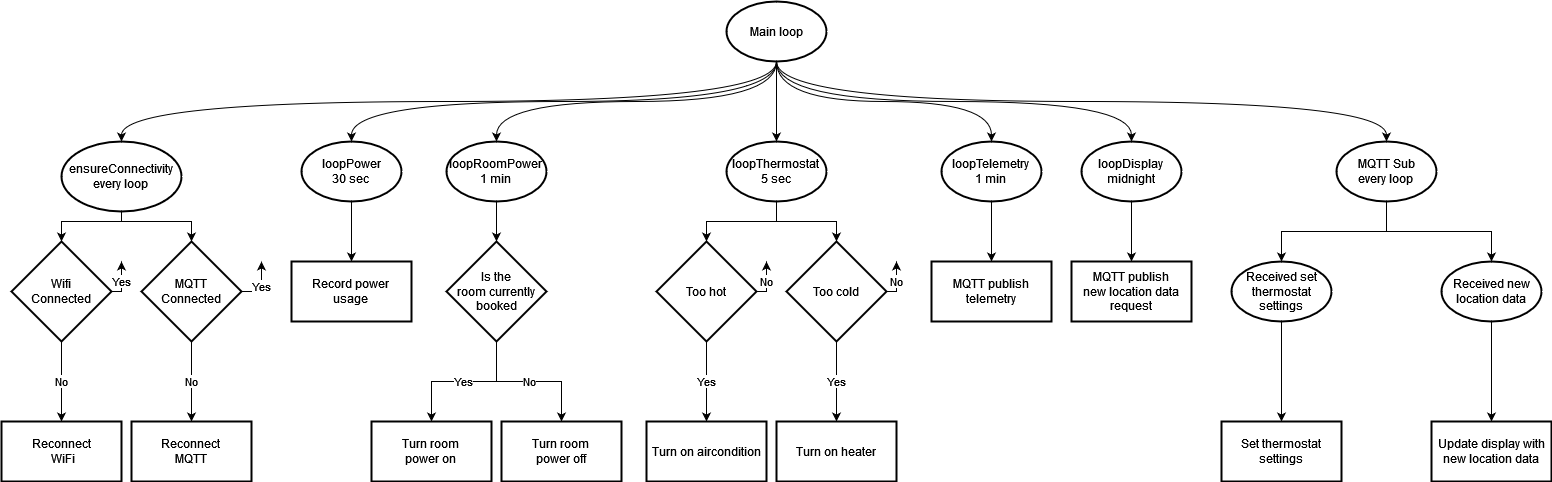

The diagram above was exported from draw.io. Its source (the exported page's mxGraphModel, read from the mxfile embedded in the PNG):
<mxGraphModel dx="2924" dy="1106" grid="1" gridSize="10" guides="1" tooltips="1" connect="1" arrows="1" fold="1" page="1" pageScale="1" pageWidth="850" pageHeight="1100" math="0" shadow="0">
  <root>
    <mxCell id="0" />
    <mxCell id="1" parent="0" />
    <mxCell id="gLfkkr0g6ziLVyQ5nW5Y-89" style="edgeStyle=orthogonalEdgeStyle;rounded=0;orthogonalLoop=1;jettySize=auto;html=1;curved=1;exitX=0.5;exitY=1;exitDx=0;exitDy=0;exitPerimeter=0;" edge="1" parent="1" source="gLfkkr0g6ziLVyQ5nW5Y-1" target="gLfkkr0g6ziLVyQ5nW5Y-66">
      <mxGeometry relative="1" as="geometry" />
    </mxCell>
    <mxCell id="gLfkkr0g6ziLVyQ5nW5Y-91" style="edgeStyle=orthogonalEdgeStyle;curved=1;rounded=0;orthogonalLoop=1;jettySize=auto;html=1;exitX=0.5;exitY=1;exitDx=0;exitDy=0;exitPerimeter=0;" edge="1" parent="1" source="gLfkkr0g6ziLVyQ5nW5Y-1" target="gLfkkr0g6ziLVyQ5nW5Y-69">
      <mxGeometry relative="1" as="geometry" />
    </mxCell>
    <mxCell id="gLfkkr0g6ziLVyQ5nW5Y-93" style="edgeStyle=orthogonalEdgeStyle;curved=1;rounded=0;orthogonalLoop=1;jettySize=auto;html=1;exitX=0.5;exitY=1;exitDx=0;exitDy=0;exitPerimeter=0;" edge="1" parent="1" source="gLfkkr0g6ziLVyQ5nW5Y-1" target="gLfkkr0g6ziLVyQ5nW5Y-72">
      <mxGeometry relative="1" as="geometry" />
    </mxCell>
    <mxCell id="gLfkkr0g6ziLVyQ5nW5Y-94" style="edgeStyle=orthogonalEdgeStyle;curved=1;rounded=0;orthogonalLoop=1;jettySize=auto;html=1;exitX=0.5;exitY=1;exitDx=0;exitDy=0;exitPerimeter=0;" edge="1" parent="1" source="gLfkkr0g6ziLVyQ5nW5Y-1" target="gLfkkr0g6ziLVyQ5nW5Y-43">
      <mxGeometry relative="1" as="geometry" />
    </mxCell>
    <mxCell id="gLfkkr0g6ziLVyQ5nW5Y-95" style="edgeStyle=orthogonalEdgeStyle;curved=1;rounded=0;orthogonalLoop=1;jettySize=auto;html=1;exitX=0.5;exitY=1;exitDx=0;exitDy=0;exitPerimeter=0;" edge="1" parent="1" source="gLfkkr0g6ziLVyQ5nW5Y-1" target="gLfkkr0g6ziLVyQ5nW5Y-32">
      <mxGeometry relative="1" as="geometry" />
    </mxCell>
    <mxCell id="gLfkkr0g6ziLVyQ5nW5Y-96" style="edgeStyle=orthogonalEdgeStyle;curved=1;rounded=0;orthogonalLoop=1;jettySize=auto;html=1;exitX=0.5;exitY=1;exitDx=0;exitDy=0;exitPerimeter=0;" edge="1" parent="1" source="gLfkkr0g6ziLVyQ5nW5Y-1" target="gLfkkr0g6ziLVyQ5nW5Y-27">
      <mxGeometry relative="1" as="geometry" />
    </mxCell>
    <mxCell id="gLfkkr0g6ziLVyQ5nW5Y-97" style="edgeStyle=orthogonalEdgeStyle;curved=1;rounded=0;orthogonalLoop=1;jettySize=auto;html=1;exitX=0.5;exitY=1;exitDx=0;exitDy=0;exitPerimeter=0;" edge="1" parent="1" source="gLfkkr0g6ziLVyQ5nW5Y-1" target="gLfkkr0g6ziLVyQ5nW5Y-5">
      <mxGeometry relative="1" as="geometry" />
    </mxCell>
    <mxCell id="gLfkkr0g6ziLVyQ5nW5Y-1" value="Main loop" style="strokeWidth=2;html=1;shape=mxgraph.flowchart.start_1;whiteSpace=wrap;" vertex="1" parent="1">
      <mxGeometry x="715" y="180" width="100" height="60" as="geometry" />
    </mxCell>
    <mxCell id="gLfkkr0g6ziLVyQ5nW5Y-105" style="edgeStyle=orthogonalEdgeStyle;rounded=0;orthogonalLoop=1;jettySize=auto;html=1;exitX=0.5;exitY=1;exitDx=0;exitDy=0;exitPerimeter=0;" edge="1" parent="1" source="gLfkkr0g6ziLVyQ5nW5Y-5" target="gLfkkr0g6ziLVyQ5nW5Y-20">
      <mxGeometry relative="1" as="geometry">
        <Array as="points">
          <mxPoint x="110" y="400" />
          <mxPoint x="180" y="400" />
        </Array>
      </mxGeometry>
    </mxCell>
    <mxCell id="gLfkkr0g6ziLVyQ5nW5Y-106" style="edgeStyle=orthogonalEdgeStyle;rounded=0;orthogonalLoop=1;jettySize=auto;html=1;exitX=0.5;exitY=1;exitDx=0;exitDy=0;exitPerimeter=0;entryX=0.5;entryY=0;entryDx=0;entryDy=0;" edge="1" parent="1">
      <mxGeometry relative="1" as="geometry">
        <mxPoint x="110" y="390" as="sourcePoint" />
        <mxPoint x="50" y="420" as="targetPoint" />
        <Array as="points">
          <mxPoint x="110" y="400" />
          <mxPoint x="50" y="400" />
        </Array>
      </mxGeometry>
    </mxCell>
    <mxCell id="gLfkkr0g6ziLVyQ5nW5Y-5" value="&lt;div&gt;ensureConnectivity&lt;br&gt;every loop&lt;br&gt;&lt;/div&gt;" style="strokeWidth=2;html=1;shape=mxgraph.flowchart.start_1;whiteSpace=wrap;" vertex="1" parent="1">
      <mxGeometry x="50" y="320" width="120" height="70" as="geometry" />
    </mxCell>
    <mxCell id="gLfkkr0g6ziLVyQ5nW5Y-23" value="No" style="edgeStyle=orthogonalEdgeStyle;rounded=0;orthogonalLoop=1;jettySize=auto;html=1;" edge="1" parent="1" source="gLfkkr0g6ziLVyQ5nW5Y-9" target="gLfkkr0g6ziLVyQ5nW5Y-18">
      <mxGeometry relative="1" as="geometry" />
    </mxCell>
    <mxCell id="gLfkkr0g6ziLVyQ5nW5Y-107" value="Yes" style="edgeStyle=orthogonalEdgeStyle;rounded=0;orthogonalLoop=1;jettySize=auto;html=1;exitX=1;exitY=0.5;exitDx=0;exitDy=0;" edge="1" parent="1" source="gLfkkr0g6ziLVyQ5nW5Y-9">
      <mxGeometry relative="1" as="geometry">
        <mxPoint x="110" y="440" as="targetPoint" />
      </mxGeometry>
    </mxCell>
    <mxCell id="gLfkkr0g6ziLVyQ5nW5Y-9" value="Wifi&lt;br&gt;Connected" style="rhombus;whiteSpace=wrap;html=1;strokeWidth=2;" vertex="1" parent="1">
      <mxGeometry y="420" width="100" height="100" as="geometry" />
    </mxCell>
    <mxCell id="gLfkkr0g6ziLVyQ5nW5Y-18" value="&lt;div&gt;Reconnect&lt;/div&gt;&amp;nbsp;WiFi" style="whiteSpace=wrap;html=1;strokeWidth=2;" vertex="1" parent="1">
      <mxGeometry x="-10" y="600" width="120" height="60" as="geometry" />
    </mxCell>
    <mxCell id="gLfkkr0g6ziLVyQ5nW5Y-25" value="No" style="edgeStyle=orthogonalEdgeStyle;rounded=0;orthogonalLoop=1;jettySize=auto;html=1;" edge="1" parent="1" source="gLfkkr0g6ziLVyQ5nW5Y-20">
      <mxGeometry relative="1" as="geometry">
        <mxPoint x="180" y="600" as="targetPoint" />
      </mxGeometry>
    </mxCell>
    <mxCell id="gLfkkr0g6ziLVyQ5nW5Y-101" value="Yes" style="edgeStyle=orthogonalEdgeStyle;rounded=0;orthogonalLoop=1;jettySize=auto;html=1;exitX=1;exitY=0.5;exitDx=0;exitDy=0;" edge="1" parent="1" source="gLfkkr0g6ziLVyQ5nW5Y-20">
      <mxGeometry relative="1" as="geometry">
        <mxPoint x="250" y="440" as="targetPoint" />
      </mxGeometry>
    </mxCell>
    <mxCell id="gLfkkr0g6ziLVyQ5nW5Y-20" value="MQTT&lt;br&gt;Connected" style="rhombus;whiteSpace=wrap;html=1;strokeWidth=2;" vertex="1" parent="1">
      <mxGeometry x="130" y="420" width="100" height="100" as="geometry" />
    </mxCell>
    <mxCell id="gLfkkr0g6ziLVyQ5nW5Y-24" value="Reconnect&lt;br&gt;MQTT" style="whiteSpace=wrap;html=1;strokeWidth=2;" vertex="1" parent="1">
      <mxGeometry x="120" y="600" width="120" height="60" as="geometry" />
    </mxCell>
    <mxCell id="gLfkkr0g6ziLVyQ5nW5Y-31" value="" style="edgeStyle=orthogonalEdgeStyle;rounded=0;orthogonalLoop=1;jettySize=auto;html=1;" edge="1" parent="1" source="gLfkkr0g6ziLVyQ5nW5Y-27" target="gLfkkr0g6ziLVyQ5nW5Y-30">
      <mxGeometry relative="1" as="geometry" />
    </mxCell>
    <mxCell id="gLfkkr0g6ziLVyQ5nW5Y-27" value="&lt;div&gt;loopPower&lt;/div&gt;&lt;div&gt;30 sec&lt;br&gt;&lt;/div&gt;" style="strokeWidth=2;html=1;shape=mxgraph.flowchart.start_1;whiteSpace=wrap;" vertex="1" parent="1">
      <mxGeometry x="290" y="320" width="100" height="60" as="geometry" />
    </mxCell>
    <mxCell id="gLfkkr0g6ziLVyQ5nW5Y-30" value="Record power&lt;br&gt;usage" style="whiteSpace=wrap;html=1;strokeWidth=2;" vertex="1" parent="1">
      <mxGeometry x="280" y="440" width="120" height="60" as="geometry" />
    </mxCell>
    <mxCell id="gLfkkr0g6ziLVyQ5nW5Y-34" value="" style="edgeStyle=orthogonalEdgeStyle;rounded=0;orthogonalLoop=1;jettySize=auto;html=1;" edge="1" parent="1" source="gLfkkr0g6ziLVyQ5nW5Y-32" target="gLfkkr0g6ziLVyQ5nW5Y-33">
      <mxGeometry relative="1" as="geometry" />
    </mxCell>
    <mxCell id="gLfkkr0g6ziLVyQ5nW5Y-32" value="loopRoomPower&lt;br&gt;1 min" style="strokeWidth=2;html=1;shape=mxgraph.flowchart.start_1;whiteSpace=wrap;" vertex="1" parent="1">
      <mxGeometry x="435" y="320" width="100" height="60" as="geometry" />
    </mxCell>
    <mxCell id="gLfkkr0g6ziLVyQ5nW5Y-36" value="Yes" style="edgeStyle=orthogonalEdgeStyle;rounded=0;orthogonalLoop=1;jettySize=auto;html=1;" edge="1" parent="1" source="gLfkkr0g6ziLVyQ5nW5Y-33" target="gLfkkr0g6ziLVyQ5nW5Y-35">
      <mxGeometry relative="1" as="geometry" />
    </mxCell>
    <mxCell id="gLfkkr0g6ziLVyQ5nW5Y-40" value="No" style="edgeStyle=orthogonalEdgeStyle;rounded=0;orthogonalLoop=1;jettySize=auto;html=1;" edge="1" parent="1" source="gLfkkr0g6ziLVyQ5nW5Y-33" target="gLfkkr0g6ziLVyQ5nW5Y-39">
      <mxGeometry relative="1" as="geometry" />
    </mxCell>
    <mxCell id="gLfkkr0g6ziLVyQ5nW5Y-33" value="Is the&lt;br&gt; room currently booked" style="rhombus;whiteSpace=wrap;html=1;strokeWidth=2;" vertex="1" parent="1">
      <mxGeometry x="435" y="420" width="100" height="100" as="geometry" />
    </mxCell>
    <mxCell id="gLfkkr0g6ziLVyQ5nW5Y-35" value="Turn room&lt;br&gt;power on" style="whiteSpace=wrap;html=1;strokeWidth=2;" vertex="1" parent="1">
      <mxGeometry x="360" y="600" width="120" height="60" as="geometry" />
    </mxCell>
    <mxCell id="gLfkkr0g6ziLVyQ5nW5Y-39" value="Turn room&lt;br&gt;power off" style="whiteSpace=wrap;html=1;strokeWidth=2;" vertex="1" parent="1">
      <mxGeometry x="490" y="600" width="120" height="60" as="geometry" />
    </mxCell>
    <mxCell id="gLfkkr0g6ziLVyQ5nW5Y-58" style="edgeStyle=orthogonalEdgeStyle;rounded=0;orthogonalLoop=1;jettySize=auto;html=1;" edge="1" parent="1" source="gLfkkr0g6ziLVyQ5nW5Y-43" target="gLfkkr0g6ziLVyQ5nW5Y-44">
      <mxGeometry relative="1" as="geometry" />
    </mxCell>
    <mxCell id="gLfkkr0g6ziLVyQ5nW5Y-59" style="edgeStyle=orthogonalEdgeStyle;rounded=0;orthogonalLoop=1;jettySize=auto;html=1;" edge="1" parent="1" source="gLfkkr0g6ziLVyQ5nW5Y-43" target="gLfkkr0g6ziLVyQ5nW5Y-53">
      <mxGeometry relative="1" as="geometry" />
    </mxCell>
    <mxCell id="gLfkkr0g6ziLVyQ5nW5Y-43" value="loopThermostat&lt;br&gt;5 sec" style="strokeWidth=2;html=1;shape=mxgraph.flowchart.start_1;whiteSpace=wrap;" vertex="1" parent="1">
      <mxGeometry x="715" y="320" width="100" height="60" as="geometry" />
    </mxCell>
    <mxCell id="gLfkkr0g6ziLVyQ5nW5Y-50" value="&lt;div&gt;Yes&lt;/div&gt;" style="edgeStyle=orthogonalEdgeStyle;rounded=0;orthogonalLoop=1;jettySize=auto;html=1;" edge="1" parent="1" source="gLfkkr0g6ziLVyQ5nW5Y-44" target="gLfkkr0g6ziLVyQ5nW5Y-49">
      <mxGeometry relative="1" as="geometry" />
    </mxCell>
    <mxCell id="gLfkkr0g6ziLVyQ5nW5Y-108" value="No" style="edgeStyle=orthogonalEdgeStyle;rounded=0;orthogonalLoop=1;jettySize=auto;html=1;exitX=1;exitY=0.5;exitDx=0;exitDy=0;" edge="1" parent="1" source="gLfkkr0g6ziLVyQ5nW5Y-44">
      <mxGeometry relative="1" as="geometry">
        <mxPoint x="755" y="440" as="targetPoint" />
      </mxGeometry>
    </mxCell>
    <mxCell id="gLfkkr0g6ziLVyQ5nW5Y-44" value="Too hot" style="rhombus;whiteSpace=wrap;html=1;strokeWidth=2;" vertex="1" parent="1">
      <mxGeometry x="645" y="420" width="100" height="100" as="geometry" />
    </mxCell>
    <mxCell id="gLfkkr0g6ziLVyQ5nW5Y-49" value="Turn on aircondition" style="whiteSpace=wrap;html=1;strokeWidth=2;" vertex="1" parent="1">
      <mxGeometry x="635" y="600" width="120" height="60" as="geometry" />
    </mxCell>
    <mxCell id="gLfkkr0g6ziLVyQ5nW5Y-56" value="Yes" style="edgeStyle=orthogonalEdgeStyle;rounded=0;orthogonalLoop=1;jettySize=auto;html=1;" edge="1" parent="1" source="gLfkkr0g6ziLVyQ5nW5Y-53" target="gLfkkr0g6ziLVyQ5nW5Y-55">
      <mxGeometry relative="1" as="geometry" />
    </mxCell>
    <mxCell id="gLfkkr0g6ziLVyQ5nW5Y-109" value="No" style="edgeStyle=orthogonalEdgeStyle;rounded=0;orthogonalLoop=1;jettySize=auto;html=1;exitX=1;exitY=0.5;exitDx=0;exitDy=0;" edge="1" parent="1" source="gLfkkr0g6ziLVyQ5nW5Y-53">
      <mxGeometry relative="1" as="geometry">
        <mxPoint x="885" y="440" as="targetPoint" />
      </mxGeometry>
    </mxCell>
    <mxCell id="gLfkkr0g6ziLVyQ5nW5Y-53" value="Too cold" style="rhombus;whiteSpace=wrap;html=1;strokeWidth=2;" vertex="1" parent="1">
      <mxGeometry x="775" y="420" width="100" height="100" as="geometry" />
    </mxCell>
    <mxCell id="gLfkkr0g6ziLVyQ5nW5Y-55" value="Turn on heater" style="whiteSpace=wrap;html=1;strokeWidth=2;" vertex="1" parent="1">
      <mxGeometry x="765" y="600" width="120" height="60" as="geometry" />
    </mxCell>
    <mxCell id="gLfkkr0g6ziLVyQ5nW5Y-68" style="edgeStyle=orthogonalEdgeStyle;rounded=0;orthogonalLoop=1;jettySize=auto;html=1;" edge="1" parent="1" source="gLfkkr0g6ziLVyQ5nW5Y-66" target="gLfkkr0g6ziLVyQ5nW5Y-67">
      <mxGeometry relative="1" as="geometry" />
    </mxCell>
    <mxCell id="gLfkkr0g6ziLVyQ5nW5Y-66" value="loopTelemetry&lt;br&gt;1 min" style="strokeWidth=2;html=1;shape=mxgraph.flowchart.start_1;whiteSpace=wrap;" vertex="1" parent="1">
      <mxGeometry x="930" y="320" width="100" height="60" as="geometry" />
    </mxCell>
    <mxCell id="gLfkkr0g6ziLVyQ5nW5Y-67" value="MQTT publish&lt;br&gt;telemetry" style="whiteSpace=wrap;html=1;strokeWidth=2;" vertex="1" parent="1">
      <mxGeometry x="920" y="440" width="120" height="60" as="geometry" />
    </mxCell>
    <mxCell id="gLfkkr0g6ziLVyQ5nW5Y-71" style="edgeStyle=orthogonalEdgeStyle;rounded=0;orthogonalLoop=1;jettySize=auto;html=1;" edge="1" parent="1" source="gLfkkr0g6ziLVyQ5nW5Y-69" target="gLfkkr0g6ziLVyQ5nW5Y-70">
      <mxGeometry relative="1" as="geometry" />
    </mxCell>
    <mxCell id="gLfkkr0g6ziLVyQ5nW5Y-69" value="loopDisplay&lt;br&gt;midnight" style="strokeWidth=2;html=1;shape=mxgraph.flowchart.start_1;whiteSpace=wrap;" vertex="1" parent="1">
      <mxGeometry x="1070" y="320" width="100" height="60" as="geometry" />
    </mxCell>
    <mxCell id="gLfkkr0g6ziLVyQ5nW5Y-70" value="&lt;div&gt;MQTT publish&lt;/div&gt;&lt;div&gt;new location data request&lt;br&gt;&lt;/div&gt;" style="whiteSpace=wrap;html=1;strokeWidth=2;" vertex="1" parent="1">
      <mxGeometry x="1060" y="440" width="120" height="60" as="geometry" />
    </mxCell>
    <mxCell id="gLfkkr0g6ziLVyQ5nW5Y-99" style="edgeStyle=orthogonalEdgeStyle;rounded=0;orthogonalLoop=1;jettySize=auto;html=1;exitX=0.5;exitY=1;exitDx=0;exitDy=0;exitPerimeter=0;" edge="1" parent="1" source="gLfkkr0g6ziLVyQ5nW5Y-72" target="gLfkkr0g6ziLVyQ5nW5Y-73">
      <mxGeometry relative="1" as="geometry" />
    </mxCell>
    <mxCell id="gLfkkr0g6ziLVyQ5nW5Y-100" style="edgeStyle=orthogonalEdgeStyle;rounded=0;orthogonalLoop=1;jettySize=auto;html=1;exitX=0.5;exitY=1;exitDx=0;exitDy=0;exitPerimeter=0;" edge="1" parent="1" source="gLfkkr0g6ziLVyQ5nW5Y-72" target="gLfkkr0g6ziLVyQ5nW5Y-76">
      <mxGeometry relative="1" as="geometry" />
    </mxCell>
    <mxCell id="gLfkkr0g6ziLVyQ5nW5Y-72" value="&lt;div&gt;MQTT Sub&lt;/div&gt;&lt;div&gt;every loop&lt;br&gt;&lt;/div&gt;" style="strokeWidth=2;html=1;shape=mxgraph.flowchart.start_1;whiteSpace=wrap;" vertex="1" parent="1">
      <mxGeometry x="1325" y="320" width="100" height="60" as="geometry" />
    </mxCell>
    <mxCell id="gLfkkr0g6ziLVyQ5nW5Y-82" style="edgeStyle=orthogonalEdgeStyle;rounded=0;orthogonalLoop=1;jettySize=auto;html=1;" edge="1" parent="1" source="gLfkkr0g6ziLVyQ5nW5Y-73" target="gLfkkr0g6ziLVyQ5nW5Y-81">
      <mxGeometry relative="1" as="geometry" />
    </mxCell>
    <mxCell id="gLfkkr0g6ziLVyQ5nW5Y-73" value="Received set thermostat settings" style="strokeWidth=2;html=1;shape=mxgraph.flowchart.start_1;whiteSpace=wrap;" vertex="1" parent="1">
      <mxGeometry x="1220" y="440" width="100" height="60" as="geometry" />
    </mxCell>
    <mxCell id="gLfkkr0g6ziLVyQ5nW5Y-84" style="edgeStyle=orthogonalEdgeStyle;rounded=0;orthogonalLoop=1;jettySize=auto;html=1;" edge="1" parent="1" source="gLfkkr0g6ziLVyQ5nW5Y-76" target="gLfkkr0g6ziLVyQ5nW5Y-83">
      <mxGeometry relative="1" as="geometry" />
    </mxCell>
    <mxCell id="gLfkkr0g6ziLVyQ5nW5Y-76" value="Received new location data" style="strokeWidth=2;html=1;shape=mxgraph.flowchart.start_1;whiteSpace=wrap;" vertex="1" parent="1">
      <mxGeometry x="1430" y="440" width="100" height="60" as="geometry" />
    </mxCell>
    <mxCell id="gLfkkr0g6ziLVyQ5nW5Y-81" value="Set thermostat settings" style="whiteSpace=wrap;html=1;strokeWidth=2;" vertex="1" parent="1">
      <mxGeometry x="1210" y="600" width="120" height="60" as="geometry" />
    </mxCell>
    <mxCell id="gLfkkr0g6ziLVyQ5nW5Y-83" value="Update display with new location data" style="whiteSpace=wrap;html=1;strokeWidth=2;" vertex="1" parent="1">
      <mxGeometry x="1420" y="600" width="120" height="60" as="geometry" />
    </mxCell>
  </root>
</mxGraphModel>